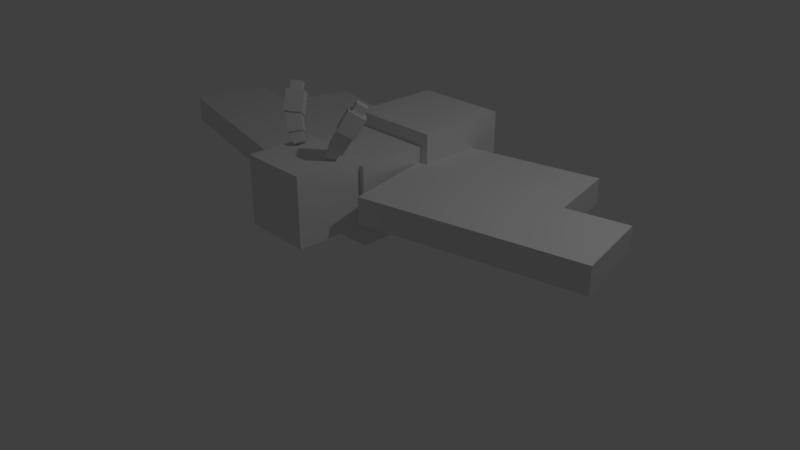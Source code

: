 # Source: moth.blend  (saved by Blender 2.78.0; exported with 4.5.12 LTS)
import bpy
from mathutils import Matrix  # noqa: F401  (used for matrix-valued properties, if any)

bpy.ops.wm.read_factory_settings(use_empty=True)
scene = bpy.context.scene
scene.name = 'Scene'

# ---- collections
col_collection_1 = bpy.data.collections.new('Collection 1'); scene.collection.children.link(col_collection_1)

# ---- world
world_world = bpy.data.worlds.new('World'); scene.world = world_world
world_world.color = (0.05088, 0.05088, 0.05088)
world_world.use_sun_shadow = False
world_world.sun_shadow_jitter_overblur = 0.0
world_world.cycles.sampling_method = 'MANUAL'

# ---- cameras
cam_camera = bpy.data.cameras.new('Camera')
cam_camera.clip_end = 100.0
cam_camera.lens = 35.0
cam_camera.sensor_width = 32.0
cam_camera.sensor_height = 18.0
cam_camera.ortho_scale = 7.314
cam_camera.dof.focus_distance = 0.0
cam_camera.dof.aperture_fstop = 128.0

# ---- lights
light_lamp = bpy.data.lights.new('Lamp', 'POINT')
light_lamp.transmission_factor = 0.0
light_lamp.cutoff_distance = 30.0
light_lamp.energy = 100.0
light_lamp.shadow_buffer_clip_start = 1.001
light_lamp.shadow_soft_size = 0.1
light_lamp.shadow_maximum_resolution = 0.006
light_lamp.use_absolute_resolution = True

# ---- meshes
me_cube_006 = bpy.data.meshes.new('Cube.006')
me_cube_006.from_pydata([(-1.207, 1.805, -1.061), (-1.207, 1.805, 1.353), (-1.207, 4.22, -1.061), (-1.207, 4.22, 1.353), (-0.5869, 4.916, 0.733), (-0.5869, 4.916, -0.4409), (1.207, 1.805, -1.061), (1.207, 1.805, 1.353), (1.207, 4.22, -1.061), (1.207, 4.22, 1.353), (0.5869, 4.916, 0.733), (0.5869, 4.916, -0.4409), (0.0, 4.22, -1.061), (0.0, 4.22, 1.353), (0.0, 1.805, -1.061), (0.0, 1.805, 1.353), (0.0, 4.916, -0.4409), (0.0, 4.916, 0.733)], [], [(0, 1, 3, 2), (14, 15, 1, 0), (13, 3, 1, 15), (2, 3, 4, 5), (12, 2, 5, 16), (5, 4, 17, 16), (2, 12, 14, 0), (3, 13, 17, 4), (6, 8, 9, 7), (14, 6, 7, 15), (13, 15, 7, 9), (8, 11, 10, 9), (12, 16, 11, 8), (11, 16, 17, 10), (8, 6, 14, 12), (9, 10, 17, 13)])
me_cube_006.use_remesh_preserve_volume = False
me_cube_006.use_remesh_preserve_attributes = False
me_cube_006.use_mirror_vertex_groups = False
me_cube_006.update()
me_cube_005 = bpy.data.meshes.new('Cube.005')
me_cube_005.from_pydata([(-0.8746, -3.368, -0.5141), (-0.8746, -3.368, 1.235), (-0.8746, -1.619, -0.5141), (-0.8746, -1.619, 1.235), (0.8746, -3.368, -0.5141), (0.8746, -3.368, 1.235), (0.8746, -1.619, -0.5141), (0.8746, -1.619, 1.235), (0.0, -1.619, -0.5141), (0.0, -1.619, 1.235), (0.0, -3.368, -0.5141), (0.0, -3.368, 1.235)], [], [(0, 1, 3, 2), (10, 11, 1, 0), (9, 3, 1, 11), (2, 8, 10, 0), (4, 6, 7, 5), (10, 4, 5, 11), (9, 11, 5, 7), (6, 4, 10, 8), (6, 8, 9, 7), (2, 3, 9, 8)])
me_cube_005.use_remesh_preserve_volume = False
me_cube_005.use_remesh_preserve_attributes = False
me_cube_005.use_mirror_vertex_groups = False
me_cube_005.update()
me_cube_004 = bpy.data.meshes.new('Cube.004')
me_cube_004.from_pydata([(0.6779, -2.028, 2.74), (0.8876, -1.8, 2.558), (0.4836, -2.122, 2.399), (0.7206, -2.386, 2.343), (0.6933, -1.895, 2.217), (0.9303, -2.158, 2.161), (0.5418, -2.127, 2.368), (0.4026, -2.16, 2.167), (0.8722, -2.154, 2.192), (0.7137, -2.194, 1.959), (0.7171, -2.322, 2.327), (0.5586, -2.362, 2.094), (0.6968, -1.959, 2.233), (0.5577, -1.992, 2.032), (0.9496, -2.261, 2.761), (1.159, -2.034, 2.579), (1.213, -2.035, 2.561), (0.8807, -1.749, 2.535), (0.9565, -2.312, 2.784), (0.6245, -2.027, 2.758), (1.367, -1.814, 3.014), (1.036, -1.529, 2.988), (1.111, -2.092, 3.237), (0.7794, -1.806, 3.211), (1.257, -1.813, 3.051), (1.05, -1.634, 3.035), (1.097, -1.986, 3.19), (0.8899, -1.808, 3.174), (1.321, -1.721, 3.238), (1.114, -1.543, 3.222), (1.161, -1.895, 3.377), (0.954, -1.716, 3.361)], [], [(1, 17, 16, 15), (14, 18, 19, 0), (15, 16, 18, 14), (19, 23, 21, 17), (5, 15, 14, 3), (2, 0, 1, 4), (9, 13, 12, 8), (3, 14, 0, 2), (0, 19, 17, 1), (8, 5, 3, 10), (6, 2, 4, 12), (10, 3, 2, 6), (4, 1, 15, 5), (12, 4, 5, 8), (13, 9, 11, 7), (11, 9, 8, 10), (7, 11, 10, 6), (13, 7, 6, 12), (22, 26, 27, 23), (16, 20, 22, 18), (18, 22, 23, 19), (17, 21, 20, 16), (27, 31, 29, 25), (21, 25, 24, 20), (23, 27, 25, 21), (20, 24, 26, 22), (31, 30, 28, 29), (24, 28, 30, 26), (26, 30, 31, 27), (25, 29, 28, 24)])
me_cube_004.use_remesh_preserve_volume = False
me_cube_004.use_remesh_preserve_attributes = False
me_cube_004.use_mirror_vertex_groups = False
me_cube_004.update()
me_cube_003 = bpy.data.meshes.new('Cube.003')
me_cube_003.from_pydata([(-0.6779, -2.028, 2.74), (-0.8876, -1.8, 2.558), (-0.4836, -2.122, 2.399), (-0.7206, -2.386, 2.343), (-0.6933, -1.895, 2.217), (-0.9303, -2.158, 2.161), (-0.5418, -2.127, 2.368), (-0.4026, -2.16, 2.167), (-0.8722, -2.154, 2.192), (-0.7137, -2.194, 1.959), (-0.7171, -2.322, 2.327), (-0.5586, -2.362, 2.094), (-0.6968, -1.959, 2.233), (-0.5577, -1.992, 2.032), (-0.9496, -2.261, 2.761), (-1.159, -2.034, 2.579), (-1.213, -2.035, 2.561), (-0.8807, -1.749, 2.535), (-0.9565, -2.312, 2.784), (-0.6245, -2.027, 2.758), (-1.367, -1.814, 3.014), (-1.036, -1.529, 2.988), (-1.111, -2.092, 3.237), (-0.7794, -1.806, 3.211), (-1.257, -1.813, 3.051), (-1.05, -1.634, 3.035), (-1.097, -1.986, 3.19), (-0.8899, -1.808, 3.174), (-1.321, -1.721, 3.238), (-1.114, -1.543, 3.222), (-1.161, -1.895, 3.377), (-0.954, -1.716, 3.361)], [], [(1, 15, 16, 17), (14, 0, 19, 18), (15, 14, 18, 16), (19, 17, 21, 23), (5, 3, 14, 15), (2, 4, 1, 0), (9, 8, 12, 13), (3, 2, 0, 14), (0, 1, 17, 19), (8, 10, 3, 5), (6, 12, 4, 2), (10, 6, 2, 3), (4, 5, 15, 1), (12, 8, 5, 4), (13, 7, 11, 9), (11, 10, 8, 9), (7, 6, 10, 11), (13, 12, 6, 7), (22, 23, 27, 26), (16, 18, 22, 20), (18, 19, 23, 22), (17, 16, 20, 21), (27, 25, 29, 31), (21, 20, 24, 25), (23, 21, 25, 27), (20, 22, 26, 24), (31, 29, 28, 30), (24, 26, 30, 28), (26, 27, 31, 30), (25, 24, 28, 29)])
me_cube_003.use_remesh_preserve_volume = False
me_cube_003.use_remesh_preserve_attributes = False
me_cube_003.use_mirror_vertex_groups = False
me_cube_003.update()
me_cube_002 = bpy.data.meshes.new('Cube.002')
me_cube_002.from_pydata([(-5.562, -1.975, -0.05709), (-5.562, -1.975, 0.6041), (-5.562, 1.975, -0.05709), (-5.562, 1.975, 0.6041), (-1.613, -1.975, -0.05709), (-1.613, -1.975, 0.6041), (-1.613, 1.975, -0.05709), (-1.613, 1.975, 0.6041), (-5.562, 0.06888, -0.05709), (-5.562, 0.06888, 0.6041), (-1.613, 0.06888, -0.05709), (-1.613, 0.06888, 0.6041), (-7.088, 0.06888, -0.05709), (-7.088, -1.975, -0.05709), (-7.088, -1.975, 0.6041), (-7.088, 0.06888, 0.6041)], [], [(8, 9, 3, 2), (2, 3, 7, 6), (10, 11, 5, 4), (4, 5, 1, 0), (8, 10, 4, 0), (11, 9, 1, 5), (7, 3, 9, 11), (2, 6, 10, 8), (6, 7, 11, 10), (1, 9, 15, 14), (13, 14, 15, 12), (8, 0, 13, 12), (0, 1, 14, 13), (9, 8, 12, 15)])
me_cube_002.use_remesh_preserve_volume = False
me_cube_002.use_remesh_preserve_attributes = False
me_cube_002.use_mirror_vertex_groups = False
me_cube_002.update()
me_cube_000 = bpy.data.meshes.new('Cube.000')
me_cube_000.from_pydata([(5.562, -1.975, -0.05709), (5.562, -1.975, 0.6041), (5.562, 1.975, -0.05709), (5.562, 1.975, 0.6041), (1.613, -1.975, -0.05709), (1.613, -1.975, 0.6041), (1.613, 1.975, -0.05709), (1.613, 1.975, 0.6041), (5.562, 0.06888, -0.05709), (5.562, 0.06888, 0.6041), (1.613, 0.06888, -0.05709), (1.613, 0.06888, 0.6041), (7.088, 0.06888, -0.05709), (7.088, -1.975, -0.05709), (7.088, -1.975, 0.6041), (7.088, 0.06888, 0.6041)], [], [(8, 2, 3, 9), (2, 6, 7, 3), (10, 4, 5, 11), (4, 0, 1, 5), (8, 0, 4, 10), (11, 5, 1, 9), (7, 11, 9, 3), (2, 8, 10, 6), (6, 10, 11, 7), (1, 14, 15, 9), (13, 12, 15, 14), (8, 12, 13, 0), (0, 13, 14, 1), (9, 15, 12, 8)])
me_cube_000.use_remesh_preserve_volume = False
me_cube_000.use_remesh_preserve_attributes = False
me_cube_000.use_mirror_vertex_groups = False
me_cube_000.update()
me_cube_001 = bpy.data.meshes.new('Cube.001')
me_cube_001.from_pydata([(-1.0, -1.0, -1.0), (-1.0, -1.0, 1.0), (-1.0, 1.391, -1.0), (-1.0, 1.391, 1.0), (1.0, -1.0, -1.0), (1.0, -1.0, 1.0), (1.0, 1.391, -1.0), (1.0, 1.391, 1.0), (0.0, 1.391, -1.0), (0.0, 1.391, 1.0), (0.0, -1.0, -1.0), (0.0, -1.0, 1.0)], [], [(0, 1, 3, 2), (10, 11, 1, 0), (9, 3, 1, 11), (2, 8, 10, 0), (2, 3, 9, 8), (4, 6, 7, 5), (10, 4, 5, 11), (9, 11, 5, 7), (6, 4, 10, 8), (6, 8, 9, 7)])
me_cube_001.use_remesh_preserve_volume = False
me_cube_001.use_remesh_preserve_attributes = False
me_cube_001.use_mirror_vertex_groups = False
me_cube_001.update()

# ---- objects
ob_cube_006 = bpy.data.objects.new('Cube.006', me_cube_006)
ob_cube_005 = bpy.data.objects.new('Cube.005', me_cube_005)
ob_cube_004 = bpy.data.objects.new('Cube.004', me_cube_004)
ob_cube_003 = bpy.data.objects.new('Cube.003', me_cube_003)
ob_cube_002 = bpy.data.objects.new('Cube.002', me_cube_002)
ob_cube_001 = bpy.data.objects.new('Cube.001', me_cube_000)
ob_cube = bpy.data.objects.new('Cube', me_cube_001)
ob_lamp = bpy.data.objects.new('Lamp', light_lamp)
ob_camera = bpy.data.objects.new('Camera', cam_camera)

# ---- transforms, parenting, visibility, modifiers, constraints
ob_cube_006.location = (0.0, -0.5, 1.0)
ob_cube_006.scale = (0.5064, 0.5064, 0.5064)
ob_cube_006.lineart.crease_threshold = 0.0
ob_cube_005.location = (0.0, 0.31, 1.0)
ob_cube_005.scale = (0.5064, 0.5064, 0.5064)
ob_cube_005.lineart.crease_threshold = 0.0
ob_cube_004.location = (0.0, 0.31, 0.6076)
ob_cube_004.scale = (0.5064, 0.5064, 0.5064)
ob_cube_004.lineart.crease_threshold = 0.0
ob_cube_003.location = (0.0, 0.31, 0.6076)
ob_cube_003.scale = (0.5064, 0.5064, 0.5064)
ob_cube_003.lineart.crease_threshold = 0.0
ob_cube_002.location = (0.26, 0.0, 1.0)
ob_cube_002.rotation_euler = (0.0, 0.0, -0.213)
ob_cube_002.scale = (0.5064, 0.5064, 0.5064)
ob_cube_002.lineart.crease_threshold = 0.0
ob_cube_001.location = (-0.26, 0.0, 1.0)
ob_cube_001.rotation_euler = (0.0, -0.0, 0.213)
ob_cube_001.scale = (0.5064, 0.5064, 0.5064)
ob_cube_001.lineart.crease_threshold = 0.0
ob_cube.location = (0.0, 0.0, 1.0)
ob_cube.scale = (0.5064, 0.5064, 0.5064)
ob_cube.lineart.crease_threshold = 0.0
ob_lamp.location = (4.076, 1.005, 5.904)
ob_lamp.rotation_euler = (0.6503, 0.05522, 1.866)
ob_lamp.lock_rotations_4d = False
ob_lamp.empty_display_type = 'ARROWS'
ob_lamp.color = (0.0, 0.0, 0.0, 0.0)
ob_lamp.lineart.crease_threshold = 0.0
ob_camera.location = (7.481, -6.508, 5.344)
ob_camera.rotation_euler = (1.109, 0.0, 0.8149)
ob_camera.lock_rotations_4d = False
ob_camera.empty_display_type = 'ARROWS'
ob_camera.color = (0.0, 0.0, 0.0, 0.0)
ob_camera.display_type = 'WIRE'
ob_camera.lineart.crease_threshold = 0.0

# ---- collection membership
col_collection_1.objects.link(ob_cube_006)
col_collection_1.objects.link(ob_cube_005)
col_collection_1.objects.link(ob_cube_004)
col_collection_1.objects.link(ob_cube_003)
col_collection_1.objects.link(ob_cube_002)
col_collection_1.objects.link(ob_cube_001)
col_collection_1.objects.link(ob_cube)
col_collection_1.objects.link(ob_lamp)
col_collection_1.objects.link(ob_camera)

# ---- scene / render settings (as saved in the file)
scene.camera = ob_camera
scene.frame_start = 1; scene.frame_end = 250; scene.frame_set(1)
scene.render.engine = 'BLENDER_EEVEE_NEXT'
scene.render.resolution_percentage = 50
scene.render.dither_intensity = 0.0
scene.cycles.use_denoising = False
scene.cycles.samples = 128
scene.cycles.sampling_pattern = 'TABULATED_SOBOL'
scene.cycles.light_sampling_threshold = 0.0
scene.cycles.use_adaptive_sampling = False
scene.cycles.use_light_tree = False
scene.cycles.blur_glossy = 0.0
scene.cycles.sample_clamp_indirect = 0.0
scene.view_settings.view_transform = 'Standard'
bpy.context.view_layer.update()

